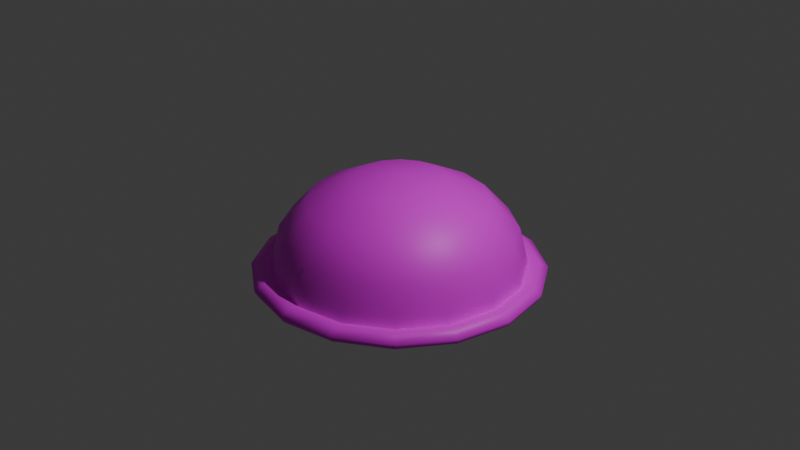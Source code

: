 # Source: bumper.blend  (saved by Blender 4.0.36; exported with 4.5.12 LTS)
import bpy
from mathutils import Matrix  # noqa: F401  (used for matrix-valued properties, if any)

bpy.ops.wm.read_factory_settings(use_empty=True)
scene = bpy.context.scene
scene.name = 'Scene'

# ---- collections
col_collection = bpy.data.collections.new('Collection'); scene.collection.children.link(col_collection)

# ---- images (referenced by path relative to the original .blend; pixels are not part of the script)
import os
ASSET_DIR = os.environ.get("B2B_ASSET_DIR", "")  # directory of the original .blend (textures are referenced by path, not embedded)
HERE = os.path.dirname(os.path.abspath(__file__))  # packed textures are extracted next to this script under _unpacked/

def load_image(name, relpath, width, height, colorspace="sRGB"):
    """Load a texture the original file referenced (path relative to the .blend, or extracted next to this script)."""
    p = next((c for c in (os.path.join(HERE, relpath), os.path.join(ASSET_DIR, relpath)) if relpath and os.path.exists(c)), "")
    if p:
        img = bpy.data.images.load(p, check_existing=True)
        img.name = name
    else:  # same state as the original file: an image datablock whose file is absent (Cycles renders it pink)
        img = bpy.data.images.new(name, width, height)
        img.source = "FILE"
        img.filepath = "//" + (relpath or name)
    img.colorspace_settings.name = colorspace
    return img
img_bumper_png = load_image('bumper.png', 'bumper.png', 1024, 1024, 'sRGB')

# ---- materials (node trees are filled in below, after node groups)
mat_material = bpy.data.materials.new('Material')
mat_material.use_transparent_shadow = False

# ---- node groups
ng_auto_smooth = bpy.data.node_groups.new('Auto Smooth', 'GeometryNodeTree')
_s = ng_auto_smooth.interface.new_socket(name='Geometry', in_out='OUTPUT', socket_type='NodeSocketGeometry')
_s = ng_auto_smooth.interface.new_socket(name='Geometry', in_out='INPUT', socket_type='NodeSocketGeometry')
_s = ng_auto_smooth.interface.new_socket(name='Angle', in_out='INPUT', socket_type='NodeSocketFloat')
_s.subtype = 'ANGLE'
_s.min_value = 0.0
_s.max_value = 3.142
ng_auto_smooth.is_modifier = True
_N = ng_auto_smooth.nodes; _L = ng_auto_smooth.links
n0 = _N.new('NodeGroupOutput'); n0.name = 'Group Output'; n0.location = (480, -100)
n1 = _N.new('NodeGroupInput'); n1.name = 'Group Input'; n1.location = (-420, -300)
n2 = _N.new('NodeGroupInput'); n2.name = 'Group Input.001'; n2.location = (-60, -100)
n3 = _N.new('GeometryNodeSetShadeSmooth'); n3.name = 'Set Shade Smooth'; n3.location = (120, -100)
n3.domain = 'EDGE'
n4 = _N.new('GeometryNodeSetShadeSmooth'); n4.name = 'Set Shade Smooth.001'; n4.location = (300, -100)
n5 = _N.new('GeometryNodeInputMeshEdgeAngle'); n5.name = 'Edge Angle'; n5.location = (-420, -220)
n6 = _N.new('GeometryNodeInputEdgeSmooth'); n6.name = 'Is Edge Smooth'; n6.location = (-60, -160)
n7 = _N.new('GeometryNodeInputShadeSmooth'); n7.name = 'Is Face Smooth'; n7.location = (-240, -340)
n8 = _N.new('FunctionNodeBooleanMath'); n8.name = 'Boolean Math'; n8.location = (-60, -220)
n9 = _N.new('FunctionNodeCompare'); n9.name = 'Compare'; n9.location = (-240, -180)
n9.operation = 'LESS_EQUAL'
_L.new(n5.outputs[0], n9.inputs[0])
_L.new(n4.outputs[0], n0.inputs[0])
_L.new(n1.outputs[1], n9.inputs[1])
_L.new(n9.outputs[0], n8.inputs[0])
_L.new(n7.outputs[0], n8.inputs[1])
_L.new(n2.outputs[0], n3.inputs[0])
_L.new(n6.outputs[0], n3.inputs[1])
_L.new(n3.outputs[0], n4.inputs[0])
_L.new(n8.outputs[0], n3.inputs[2])
n0.is_active_output = True

# ---- material node trees
mat_material.use_nodes = True; mat_material.node_tree.nodes.clear()
_N = mat_material.node_tree.nodes; _L = mat_material.node_tree.links
n0 = _N.new('ShaderNodeBsdfPrincipled'); n0.name = 'Principled BSDF'; n0.location = (10, 300)
n0.inputs[3].default_value = 1.45
n1 = _N.new('ShaderNodeOutputMaterial'); n1.name = 'Material Output'; n1.location = (300, 300)
n2 = _N.new('ShaderNodeTexImage'); n2.name = 'Image Texture'; n2.location = (-280, 280)
n2.image = img_bumper_png
_L.new(n0.outputs[0], n1.inputs[0])
_L.new(n2.outputs[0], n0.inputs[0])
n1.is_active_output = True

# ---- world
world_world = bpy.data.worlds.new('World'); scene.world = world_world
world_world.use_nodes = True; world_world.node_tree.nodes.clear()
_N = world_world.node_tree.nodes; _L = world_world.node_tree.links
n0 = _N.new('ShaderNodeOutputWorld'); n0.name = 'World Output'; n0.location = (300, 300)
n1 = _N.new('ShaderNodeBackground'); n1.name = 'Background'; n1.location = (10, 300)
n1.inputs[0].default_value = (0.05088, 0.05088, 0.05088, 1.0)
_L.new(n1.outputs[0], n0.inputs[0])
n0.is_active_output = True
world_world.color = (0.05088, 0.05088, 0.05088)
world_world.use_sun_shadow = False
world_world.sun_shadow_jitter_overblur = 0.0

# ---- cameras
cam_camera = bpy.data.cameras.new('Camera')
cam_camera.clip_end = 100.0
cam_camera.ortho_scale = 7.314

# ---- lights
light_light = bpy.data.lights.new('Light', 'POINT')
light_light.transmission_factor = 0.0
light_light.use_soft_falloff = False
light_light.energy = 1000.0
light_light.shadow_soft_size = 0.1
light_light.shadow_maximum_resolution = 0.006
light_light.use_absolute_resolution = True

# ---- meshes
me_sphere = bpy.data.meshes.new('Sphere')
me_sphere.from_pydata([(0.0, 1.227, -0.08806), (0.0, 1.329, -0.4927), (0.1946, 0.4697, 0.4372), (0.3595, 0.8679, 0.2268), (0.4697, 1.134, -0.08806), (0.5084, 1.227, -0.4927), (0.3595, 0.3595, 0.4372), (0.6643, 0.6643, 0.2268), (0.8679, 0.8679, -0.08806), (0.9394, 0.9394, -0.4927), (0.4697, 0.1946, 0.4372), (0.8679, 0.3595, 0.2268), (1.134, 0.4697, -0.08806), (1.227, 0.5084, -0.4927), (0.5084, -5.939e-08, 0.4372), (0.9394, -1.188e-07, 0.2268), (1.227, -1.584e-07, -0.08806), (1.329, 6.731e-07, -0.4927), (0.4697, -0.1946, 0.4372), (0.8679, -0.3595, 0.2268), (1.134, -0.4697, -0.08806), (1.227, -0.5084, -0.4927), (0.3595, -0.3595, 0.4372), (0.6643, -0.6643, 0.2268), (0.8679, -0.8679, -0.08806), (0.9394, -0.9394, -0.4927), (0.1946, -0.4697, 0.4372), (0.3595, -0.8679, 0.2268), (0.4697, -1.134, -0.08806), (0.5084, -1.227, -0.4927), (-1.584e-07, -0.5084, 0.4372), (-2.97e-07, -0.9394, 0.2268), (-3.168e-07, -1.227, -0.08806), (0.0, -1.329, -0.4927), (0.0, 0.0, 0.5111), (-0.1946, -0.4697, 0.4372), (-0.3595, -0.8679, 0.2268), (-0.4697, -1.134, -0.08806), (-0.5084, -1.227, -0.4927), (-0.3595, -0.3595, 0.4372), (-0.6643, -0.6643, 0.2268), (-0.8679, -0.8679, -0.08806), (-0.9394, -0.9394, -0.4927), (-0.4697, -0.1946, 0.4372), (-0.8679, -0.3595, 0.2268), (-1.134, -0.4697, -0.08806), (-1.227, -0.5084, -0.4927), (-0.5084, 2.376e-07, 0.4372), (-0.9394, 4.355e-07, 0.2268), (-1.227, 4.751e-07, -0.08806), (-1.329, 6.731e-07, -0.4927), (-0.4697, 0.1946, 0.4372), (-0.8679, 0.3595, 0.2268), (-1.134, 0.4697, -0.08806), (-1.227, 0.5084, -0.4927), (-0.3595, 0.3595, 0.4372), (-0.6643, 0.6643, 0.2268), (-0.8679, 0.8679, -0.08806), (-0.9394, 0.9394, -0.4927), (-0.1946, 0.4697, 0.4372), (-0.3595, 0.8679, 0.2268), (-0.4697, 1.134, -0.08806), (-0.5084, 1.227, -0.4927), (3.168e-07, 0.5084, 0.4372), (5.939e-07, 0.9394, 0.2268), (0.0, 1.508, -0.5922), (0.577, 1.393, -0.5922), (1.066, 1.066, -0.5922), (1.393, 0.577, -0.5922), (1.508, 7.601e-07, -0.5922), (1.393, -0.577, -0.5922), (1.066, -1.066, -0.5922), (0.577, -1.393, -0.5922), (0.0, -1.508, -0.5922), (-0.577, -1.393, -0.5922), (-1.066, -1.066, -0.5922), (-1.393, -0.577, -0.5922), (-1.508, 7.601e-07, -0.5922), (-1.393, 0.577, -0.5922), (-1.066, 1.066, -0.5922), (-0.577, 1.393, -0.5922), (0.0, 1.536, -0.5324), (0.0, 1.424, -0.463), (0.545, 1.316, -0.463), (0.5878, 1.419, -0.5324), (1.007, 1.007, -0.463), (1.086, 1.086, -0.5324), (1.316, 0.545, -0.463), (1.419, 0.5878, -0.5324), (1.424, 7.165e-07, -0.463), (1.536, 7.651e-07, -0.5324), (1.316, -0.545, -0.463), (1.419, -0.5878, -0.5324), (1.007, -1.007, -0.463), (1.086, -1.086, -0.5324), (0.545, -1.316, -0.463), (0.5878, -1.419, -0.5324), (0.0, -1.424, -0.463), (0.0, -1.536, -0.5324), (-0.545, -1.316, -0.463), (-0.5878, -1.419, -0.5324), (-1.007, -1.007, -0.463), (-1.086, -1.086, -0.5324), (-1.316, -0.545, -0.463), (-1.419, -0.5878, -0.5324), (-1.424, 7.165e-07, -0.463), (-1.536, 7.651e-07, -0.5324), (-1.316, 0.545, -0.463), (-1.419, 0.5878, -0.5324), (-1.007, 1.007, -0.463), (-1.086, 1.086, -0.5324), (-0.545, 1.316, -0.463), (-0.5878, 1.419, -0.5324)], [], [(1, 0, 4, 5), (64, 63, 2, 3), (63, 34, 2), (0, 64, 3, 4), (2, 34, 6), (5, 4, 8, 9), (3, 2, 6, 7), (4, 3, 7, 8), (6, 34, 10), (9, 8, 12, 13), (7, 6, 10, 11), (13, 12, 16, 17), (11, 10, 14, 15), (8, 7, 11, 12), (10, 34, 14), (15, 14, 18, 19), (12, 11, 15, 16), (14, 34, 18), (17, 16, 20, 21), (16, 15, 19, 20), (18, 34, 22), (21, 20, 24, 25), (19, 18, 22, 23), (22, 34, 26), (25, 24, 28, 29), (23, 22, 26, 27), (20, 19, 23, 24), (29, 28, 32, 33), (27, 26, 30, 31), (24, 23, 27, 28), (26, 34, 30), (28, 27, 31, 32), (30, 34, 35), (33, 32, 37, 38), (31, 30, 35, 36), (32, 31, 36, 37), (35, 34, 39), (38, 37, 41, 42), (36, 35, 39, 40), (42, 41, 45, 46), (40, 39, 43, 44), (37, 36, 40, 41), (39, 34, 43), (46, 45, 49, 50), (44, 43, 47, 48), (41, 40, 44, 45), (43, 34, 47), (45, 44, 48, 49), (47, 34, 51), (50, 49, 53, 54), (48, 47, 51, 52), (49, 48, 52, 53), (51, 34, 55), (54, 53, 57, 58), (52, 51, 55, 56), (58, 57, 61, 62), (56, 55, 59, 60), (53, 52, 56, 57), (55, 34, 59), (60, 59, 63, 64), (57, 56, 60, 61), (59, 34, 63), (62, 61, 0, 1), (112, 81, 65, 80), (88, 90, 69, 68), (108, 110, 79, 78), (106, 108, 78, 77), (104, 106, 77, 76), (98, 100, 74, 73), (102, 104, 76, 75), (100, 102, 75, 74), (94, 96, 72, 71), (1, 5, 83, 82), (96, 98, 73, 72), (110, 112, 80, 79), (90, 92, 70, 69), (86, 88, 68, 67), (92, 94, 71, 70), (5, 9, 85, 83), (38, 42, 101, 99), (9, 13, 87, 85), (42, 46, 103, 101), (13, 17, 89, 87), (46, 50, 105, 103), (17, 21, 91, 89), (50, 54, 107, 105), (21, 25, 93, 91), (54, 58, 109, 107), (25, 29, 95, 93), (58, 62, 111, 109), (29, 33, 97, 95), (62, 1, 82, 111), (84, 86, 67, 66), (33, 38, 99, 97), (84, 81, 82, 83), (83, 85, 86, 84), (88, 86, 85, 87), (90, 88, 87, 89), (89, 91, 92, 90), (91, 93, 94, 92), (96, 94, 93, 95), (98, 96, 95, 97), (97, 99, 100, 98), (99, 101, 102, 100), (104, 102, 101, 103), (106, 104, 103, 105), (105, 107, 108, 106), (110, 108, 107, 109), (112, 110, 109, 111), (111, 82, 81, 112), (81, 84, 66, 65), (61, 60, 64, 0)])
me_sphere.polygons.foreach_set('use_smooth', [True] * 112)
_k = set([(1, 5), (1, 62), (5, 9), (9, 13), (13, 17), (17, 21), (21, 25), (25, 29), (29, 33), (33, 38), (38, 42), (42, 46), (46, 50), (50, 54), (54, 58), (58, 62)])
me_sphere.attributes.new('sharp_edge', 'BOOLEAN', 'EDGE').data.foreach_set('value', [ (min(e.vertices), max(e.vertices)) in _k for e in me_sphere.edges])
_k = {(1, 5): 1.0, (5, 9): 1.0, (9, 13): 1.0, (13, 17): 1.0, (17, 21): 1.0, (21, 25): 1.0, (25, 29): 1.0, (29, 33): 1.0, (33, 38): 1.0, (38, 42): 1.0, (42, 46): 1.0, (46, 50): 1.0, (50, 54): 1.0, (54, 58): 1.0, (58, 62): 1.0, (1, 62): 1.0}
me_sphere.attributes.new('crease_edge', 'FLOAT', 'EDGE').data.foreach_set('value', [_k.get((min(e.vertices), max(e.vertices)), 0.0) for e in me_sphere.edges])
_uv = me_sphere.uv_layers.new(name='UVMap')
_uv.uv.foreach_set('vector', [0.6478, 0.9024, 0.6339, 0.7915, 0.7413, 0.7522, 0.7986, 0.8519, 0.621, 0.6973, 0.6041, 0.6024, 0.641, 0.5882, 0.6927, 0.6698, 0.6041, 0.6024, 0.5858, 0.5032, 0.641, 0.5882, 0.6339, 0.7915, 0.621, 0.6973, 0.6927, 0.6698, 0.7413, 0.7522, 0.641, 0.5882, 0.5858, 0.5032, 0.6693, 0.5605, 0.7986, 0.8519, 0.7413, 0.7522, 0.8245, 0.673, 0.9221, 0.7431, 0.6927, 0.6698, 0.641, 0.5882, 0.6693, 0.5605, 0.7484, 0.6163, 0.7413, 0.7522, 0.6927, 0.6698, 0.7484, 0.6163, 0.8245, 0.673, 0.6693, 0.5605, 0.5858, 0.5032, 0.6848, 0.5241, 0.9221, 0.7431, 0.8245, 0.673, 0.8732, 0.5687, 0.9851, 0.5914, 0.7484, 0.6163, 0.6693, 0.5605, 0.6848, 0.5241, 0.7795, 0.5455, 0.9851, 0.5914, 0.8732, 0.5687, 0.8776, 0.4524, 0.9853, 0.434, 0.7795, 0.5455, 0.6848, 0.5241, 0.6853, 0.4845, 0.7807, 0.4685, 0.8245, 0.673, 0.7484, 0.6163, 0.7795, 0.5455, 0.8732, 0.5687, 0.6848, 0.5241, 0.5858, 0.5032, 0.6853, 0.4845, 0.7807, 0.4685, 0.6853, 0.4845, 0.6707, 0.4477, 0.754, 0.3955, 0.8732, 0.5687, 0.7795, 0.5455, 0.7807, 0.4685, 0.8776, 0.4524, 0.6853, 0.4845, 0.5858, 0.5032, 0.6707, 0.4477, 0.9853, 0.434, 0.8776, 0.4524, 0.8352, 0.3445, 0.9328, 0.2863, 0.8776, 0.4524, 0.7807, 0.4685, 0.754, 0.3955, 0.8352, 0.3445, 0.6707, 0.4477, 0.5858, 0.5032, 0.6429, 0.4194, 0.9328, 0.2863, 0.8352, 0.3445, 0.7549, 0.2627, 0.8237, 0.1647, 0.754, 0.3955, 0.6707, 0.4477, 0.6429, 0.4194, 0.699, 0.3397, 0.6429, 0.4194, 0.5858, 0.5032, 0.6064, 0.404, 0.8237, 0.1647, 0.7549, 0.2627, 0.6499, 0.2148, 0.672, 0.1025, 0.699, 0.3397, 0.6429, 0.4194, 0.6064, 0.404, 0.6273, 0.3088, 0.8352, 0.3445, 0.754, 0.3955, 0.699, 0.3397, 0.7549, 0.2627, 0.672, 0.1025, 0.6499, 0.2148, 0.5337, 0.2114, 0.5139, 0.1025, 0.6273, 0.3088, 0.6064, 0.404, 0.5668, 0.4039, 0.5494, 0.308, 0.7549, 0.2627, 0.699, 0.3397, 0.6273, 0.3088, 0.6499, 0.2148, 0.6064, 0.404, 0.5858, 0.5032, 0.5668, 0.4039, 0.6499, 0.2148, 0.6273, 0.3088, 0.5494, 0.308, 0.5337, 0.2114, 0.5668, 0.4039, 0.5858, 0.5032, 0.5305, 0.4189, 0.5139, 0.1025, 0.5337, 0.2114, 0.4274, 0.2567, 0.3625, 0.1576, 0.5494, 0.308, 0.5668, 0.4039, 0.5305, 0.4189, 0.4775, 0.3376, 0.5337, 0.2114, 0.5494, 0.308, 0.4775, 0.3376, 0.4274, 0.2567, 0.5305, 0.4189, 0.5858, 0.5032, 0.502, 0.4463, 0.3625, 0.1576, 0.4274, 0.2567, 0.3444, 0.3361, 0.2481, 0.274, 0.4775, 0.3376, 0.5305, 0.4189, 0.502, 0.4463, 0.4222, 0.3919, 0.2481, 0.274, 0.3444, 0.3361, 0.2998, 0.4415, 0.1891, 0.4218, 0.4222, 0.3919, 0.502, 0.4463, 0.4869, 0.4828, 0.3926, 0.4628, 0.4274, 0.2567, 0.4775, 0.3376, 0.4222, 0.3919, 0.3444, 0.3361, 0.502, 0.4463, 0.5858, 0.5032, 0.4869, 0.4828, 0.1891, 0.4218, 0.2998, 0.4415, 0.2991, 0.5549, 0.191, 0.5784, 0.3926, 0.4628, 0.4869, 0.4828, 0.4868, 0.5221, 0.3923, 0.5394, 0.3444, 0.3361, 0.4222, 0.3919, 0.3926, 0.4628, 0.2998, 0.4415, 0.4869, 0.4828, 0.5858, 0.5032, 0.4868, 0.5221, 0.2998, 0.4415, 0.3926, 0.4628, 0.3923, 0.5394, 0.2991, 0.5549, 0.4868, 0.5221, 0.5858, 0.5032, 0.5016, 0.5583, 0.191, 0.5784, 0.2991, 0.5549, 0.3408, 0.6594, 0.251, 0.7201, 0.3923, 0.5394, 0.4868, 0.5221, 0.5016, 0.5583, 0.4209, 0.6102, 0.2991, 0.5549, 0.3923, 0.5394, 0.4209, 0.6102, 0.3408, 0.6594, 0.5016, 0.5583, 0.5858, 0.5032, 0.529, 0.5861, 0.251, 0.7201, 0.3408, 0.6594, 0.4177, 0.7414, 0.357, 0.8269, 0.4209, 0.6102, 0.5016, 0.5583, 0.529, 0.5861, 0.474, 0.6648, 0.357, 0.8269, 0.4177, 0.7414, 0.5208, 0.7869, 0.493, 0.8922, 0.474, 0.6648, 0.529, 0.5861, 0.5649, 0.6013, 0.5442, 0.6953, 0.3408, 0.6594, 0.4209, 0.6102, 0.474, 0.6648, 0.4177, 0.7414, 0.529, 0.5861, 0.5858, 0.5032, 0.5649, 0.6013, 0.5442, 0.6953, 0.5649, 0.6013, 0.6041, 0.6024, 0.621, 0.6973, 0.4177, 0.7414, 0.474, 0.6648, 0.5442, 0.6953, 0.5208, 0.7869, 0.5649, 0.6013, 0.5858, 0.5032, 0.6041, 0.6024, 0.493, 0.8922, 0.5208, 0.7869, 0.6339, 0.7915, 0.6478, 0.9024, 0.06861, 0.1471, 0.06703, 0.02981, 0.07894, 0.0125, 0.0814, 0.1337, 0.1013, 0.3845, 0.1039, 0.5006, 0.08821, 0.4991, 0.08602, 0.3792, 0.07175, 0.3817, 0.07018, 0.2644, 0.08386, 0.2548, 0.08632, 0.376, 0.07333, 0.499, 0.07175, 0.3817, 0.08632, 0.376, 0.08878, 0.4972, 0.0749, 0.6163, 0.07333, 0.499, 0.08878, 0.4972, 0.09124, 0.6183, 0.07962, 0.9682, 0.07805, 0.8509, 0.09616, 0.8607, 0.09863, 0.9818, 0.07647, 0.7336, 0.0749, 0.6163, 0.09124, 0.6183, 0.0937, 0.7395, 0.07805, 0.8509, 0.07647, 0.7336, 0.0937, 0.7395, 0.09616, 0.8607, 0.109, 0.7327, 0.1116, 0.8488, 0.09476, 0.859, 0.09257, 0.7391, 0.1459, 0.09983, 0.15, 0.2014, 0.1262, 0.1798, 0.1228, 0.07182, 0.1116, 0.8488, 0.1142, 0.9648, 0.09694, 0.979, 0.09476, 0.859, 0.07018, 0.2644, 0.06861, 0.1471, 0.0814, 0.1337, 0.08386, 0.2548, 0.1039, 0.5006, 0.1064, 0.6167, 0.09039, 0.6191, 0.08821, 0.4991, 0.0987, 0.2685, 0.1013, 0.3845, 0.08602, 0.3792, 0.08384, 0.2592, 0.1064, 0.6167, 0.109, 0.7327, 0.09257, 0.7391, 0.09039, 0.6191, 0.15, 0.2014, 0.154, 0.3029, 0.1296, 0.2877, 0.1262, 0.1798, 0.01061, 0.8148, 0.01234, 0.7118, 0.04064, 0.7215, 0.04037, 0.8307, 0.154, 0.3029, 0.1581, 0.4045, 0.133, 0.3957, 0.1296, 0.2877, 0.01234, 0.7118, 0.01407, 0.6089, 0.04092, 0.6122, 0.04064, 0.7215, 0.1581, 0.4045, 0.1621, 0.5061, 0.1364, 0.5036, 0.133, 0.3957, 0.01407, 0.6089, 0.0158, 0.506, 0.04119, 0.5029, 0.04092, 0.6122, 0.1621, 0.5061, 0.1662, 0.6076, 0.1398, 0.6116, 0.1364, 0.5036, 0.0158, 0.506, 0.01753, 0.403, 0.04146, 0.3936, 0.04119, 0.5029, 0.1662, 0.6076, 0.1702, 0.7092, 0.1432, 0.7196, 0.1398, 0.6116, 0.01753, 0.403, 0.01926, 0.3001, 0.04173, 0.2844, 0.04146, 0.3936, 0.1702, 0.7092, 0.1743, 0.8107, 0.1466, 0.8275, 0.1432, 0.7196, 0.01926, 0.3001, 0.02099, 0.1972, 0.04201, 0.1751, 0.04173, 0.2844, 0.1743, 0.8107, 0.1783, 0.9123, 0.15, 0.9355, 0.1466, 0.8275, 0.02099, 0.1972, 0.02272, 0.09425, 0.04228, 0.06581, 0.04201, 0.1751, 0.09612, 0.1524, 0.0987, 0.2685, 0.08384, 0.2592, 0.08166, 0.1393, 0.008882, 0.9177, 0.01061, 0.8148, 0.04037, 0.8307, 0.0401, 0.94, 0.09612, 0.1524, 0.09355, 0.03635, 0.1228, 0.07182, 0.1262, 0.1798, 0.1262, 0.1798, 0.1296, 0.2877, 0.0987, 0.2685, 0.09612, 0.1524, 0.1013, 0.3845, 0.0987, 0.2685, 0.1296, 0.2877, 0.133, 0.3957, 0.1039, 0.5006, 0.1013, 0.3845, 0.133, 0.3957, 0.1364, 0.5036, 0.1364, 0.5036, 0.1398, 0.6116, 0.1064, 0.6167, 0.1039, 0.5006, 0.1398, 0.6116, 0.1432, 0.7196, 0.109, 0.7327, 0.1064, 0.6167, 0.1116, 0.8488, 0.109, 0.7327, 0.1432, 0.7196, 0.1466, 0.8275, 0.1142, 0.9648, 0.1116, 0.8488, 0.1466, 0.8275, 0.15, 0.9355, 0.0401, 0.94, 0.04037, 0.8307, 0.07805, 0.8509, 0.07962, 0.9682, 0.04037, 0.8307, 0.04064, 0.7215, 0.07647, 0.7336, 0.07805, 0.8509, 0.0749, 0.6163, 0.07647, 0.7336, 0.04064, 0.7215, 0.04092, 0.6122, 0.07333, 0.499, 0.0749, 0.6163, 0.04092, 0.6122, 0.04119, 0.5029, 0.04119, 0.5029, 0.04146, 0.3936, 0.07175, 0.3817, 0.07333, 0.499, 0.07018, 0.2644, 0.07175, 0.3817, 0.04146, 0.3936, 0.04173, 0.2844, 0.06861, 0.1471, 0.07018, 0.2644, 0.04173, 0.2844, 0.04201, 0.1751, 0.04201, 0.1751, 0.04228, 0.06581, 0.06703, 0.02981, 0.06861, 0.1471, 0.09355, 0.03635, 0.09612, 0.1524, 0.08166, 0.1393, 0.07947, 0.01929, 0.5208, 0.7869, 0.5442, 0.6953, 0.621, 0.6973, 0.6339, 0.7915])
me_sphere.materials.append(mat_material)
me_sphere.use_mirror_x = True
me_sphere.use_paint_bone_selection = False
me_sphere.use_paint_mask = True
me_sphere.update()

# ---- objects
ob_light = bpy.data.objects.new('Light', light_light)
ob_camera = bpy.data.objects.new('Camera', cam_camera)
ob_sphere = bpy.data.objects.new('Sphere', me_sphere)

# ---- transforms, parenting, visibility, modifiers, constraints
ob_light.location = (4.076, 1.005, 5.904)
ob_light.rotation_euler = (0.6503, 0.05522, 1.866)
ob_light.lock_rotations_4d = False
ob_light.empty_display_type = 'ARROWS'
ob_light.color = (0.0, 0.0, 0.0, 0.0)
ob_light.lineart.crease_threshold = 0.0
ob_camera.location = (7.359, -6.926, 4.958)
ob_camera.rotation_euler = (1.109, 0.0, 0.8149)
ob_camera.lock_rotations_4d = False
ob_camera.empty_display_type = 'ARROWS'
ob_camera.color = (0.0, 0.0, 0.0, 0.0)
ob_camera.display_type = 'WIRE'
ob_camera.lineart.crease_threshold = 0.0
ob_sphere.location = (0.0, 0.0, 0.0)
ob_sphere.use_mesh_mirror_x = True
_m = ob_sphere.modifiers.new('Auto Smooth', 'NODES')
_m.node_group = ng_auto_smooth
_gi = [s.identifier for s in ng_auto_smooth.interface.items_tree if s.item_type == 'SOCKET' and s.in_out == 'INPUT']
_m[_gi[1]] = 2.21  # Angle

# ---- collection membership
col_collection.objects.link(ob_light)
col_collection.objects.link(ob_camera)
col_collection.objects.link(ob_sphere)

# ---- scene / render settings (as saved in the file)
scene.camera = ob_camera
scene.frame_start = 1; scene.frame_end = 250; scene.frame_set(1)
scene.render.engine = 'BLENDER_EEVEE_NEXT'
scene.cycles.sampling_pattern = 'TABULATED_SOBOL'
bpy.context.view_layer.update()
